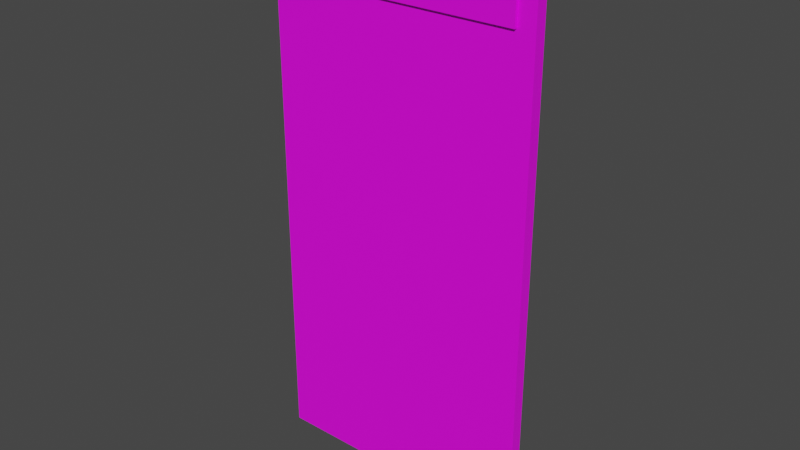 # Source: Door01.blend  (saved by Blender 4.2.66; exported with 4.5.12 LTS)
import bpy
from mathutils import Matrix  # noqa: F401  (used for matrix-valued properties, if any)

bpy.ops.wm.read_factory_settings(use_empty=True)
scene = bpy.context.scene
scene.name = 'Scene'

# ---- collections
col_collection = bpy.data.collections.new('Collection'); scene.collection.children.link(col_collection)

# ---- images (referenced by path relative to the original .blend; pixels are not part of the script)
import os
ASSET_DIR = os.environ.get("B2B_ASSET_DIR", "")  # directory of the original .blend (textures are referenced by path, not embedded)
HERE = os.path.dirname(os.path.abspath(__file__))  # packed textures are extracted next to this script under _unpacked/

def load_image(name, relpath, width, height, colorspace="sRGB"):
    """Load a texture the original file referenced (path relative to the .blend, or extracted next to this script)."""
    p = next((c for c in (os.path.join(HERE, relpath), os.path.join(ASSET_DIR, relpath)) if relpath and os.path.exists(c)), "")
    if p:
        img = bpy.data.images.load(p, check_existing=True)
        img.name = name
    else:  # same state as the original file: an image datablock whose file is absent (Cycles renders it pink)
        img = bpy.data.images.new(name, width, height)
        img.source = "FILE"
        img.filepath = "//" + (relpath or name)
    img.colorspace_settings.name = colorspace
    return img
img_door01_a_png_001 = load_image('Door01_a.png.001', 'Door01_a.png', 1024, 1024, 'sRGB')

# ---- materials (node trees are filled in below, after node groups)
mat_primary = bpy.data.materials.new('Primary')
mat_primary.alpha_threshold = 0.0
mat_primary.use_transparent_shadow = False
mat_primary.roughness = 0.5
mat_primary.line_color = (0.0, 0.0, 0.0, 1.0)

# ---- material node trees
mat_primary.use_nodes = True; mat_primary.node_tree.nodes.clear()
_N = mat_primary.node_tree.nodes; _L = mat_primary.node_tree.links
n0 = _N.new('ShaderNodeOutputMaterial'); n0.name = 'Material Output'; n0.location = (300, 300)
n1 = _N.new('ShaderNodeBsdfPrincipled'); n1.name = 'Principled BSDF'; n1.location = (10, 300)
n1.distribution = 'GGX'
n1.subsurface_method = 'RANDOM_WALK_SKIN'
n1.inputs[3].default_value = 1.45
n1.inputs[27].default_value = (0.0, 0.0, 0.0, 1.0)
n1.inputs[28].default_value = 1.0
n2 = _N.new('ShaderNodeTexImage'); n2.name = 'Image Texture'; n2.location = (-280, 280)
n2.image = img_door01_a_png_001
n2.interpolation = 'Closest'
_L.new(n1.outputs[0], n0.inputs[0])
_L.new(n2.outputs[0], n1.inputs[0])
n0.is_active_output = True

# ---- world
world_world = bpy.data.worlds.new('World'); scene.world = world_world
world_world.use_nodes = True; world_world.node_tree.nodes.clear()
_N = world_world.node_tree.nodes; _L = world_world.node_tree.links
n0 = _N.new('ShaderNodeOutputWorld'); n0.name = 'World Output'; n0.location = (300, 300)
n1 = _N.new('ShaderNodeBackground'); n1.name = 'Background'; n1.location = (10, 300)
n1.inputs[0].default_value = (0.05088, 0.05088, 0.05088, 1.0)
_L.new(n1.outputs[0], n0.inputs[0])
n0.is_active_output = True
world_world.color = (0.05088, 0.05088, 0.05088)
world_world.use_sun_shadow = False
world_world.sun_shadow_jitter_overblur = 0.0

# ---- meshes
me_cube_001 = bpy.data.meshes.new('Cube.001')
me_cube_001.from_pydata([(0.0003312, 0.0375, 0.0), (0.0003312, -0.025, 2.979), (0.0003312, -0.025, 0.0), (0.09493, 0.05312, 2.931), (0.09493, 0.05312, 2.607), (0.09493, -0.04062, 2.607), (0.09493, -0.04062, 2.931), (1.475, 0.0375, 0.0), (1.475, -0.025, 2.979), (1.475, -0.025, 0.0), (1.475, 0.0375, 2.979), (0.0003312, 0.0375, 2.979), (1.38, 0.05312, 2.607), (1.38, 0.05312, 2.931), (1.38, -0.04062, 2.607), (1.38, -0.04062, 2.931), (0.0003312, -0.025, 2.979), (0.0003312, -0.025, 0.0), (1.475, -0.025, 2.979), (1.475, -0.025, 0.0)], [], [(0, 2, 1, 11), (5, 6, 3, 4), (7, 10, 8, 9), (11, 1, 8, 10), (14, 12, 13, 15), (5, 14, 15, 6), (3, 6, 15, 13), (7, 9, 2, 0), (12, 14, 5, 4), (12, 4, 3, 13), (0, 11, 10, 7), (17, 19, 18, 16)])
_uv = me_cube_001.uv_layers.new(name='UVMap')
_uv.uv.foreach_set('vector', [0.4844, 0.0, 0.4531, 0.0, 0.4531, 1.0, 0.4844, 1.0, 1.0, 0.03125, 0.8906, 0.03125, 0.8906, 0.0, 1.0, 0.0, 0.4531, 0.0, 0.4531, 1.0, 0.4844, 1.0, 0.4844, 0.0, 0.0, 1.0, 0.0, 0.9688, 0.5, 0.9688, 0.5, 1.0, 1.0, 0.0, 1.0, 0.03125, 0.8906, 0.03125, 0.8906, 0.0, 0.8125, 0.04688, 0.8125, 0.3906, 0.7031, 0.3906, 0.7031, 0.04688, 0.8125, 0.0, 0.8438, 0.0, 0.8438, 0.4219, 0.8125, 0.4219, 0.9688, 0.0, 1.0, 0.0, 1.0, 0.4844, 0.9688, 0.4844, 0.8438, 0.4219, 0.8125, 0.4219, 0.8125, 0.0, 0.8438, 0.0, 0.7031, 0.3906, 0.7031, 0.04688, 0.8125, 0.04688, 0.8125, 0.3906, 0.0, 0.0, 0.0, 1.0, 0.4844, 1.0, 0.4844, 0.0, 0.4844, 0.0, 0.0, 0.0, 0.0, 1.0, 0.4844, 1.0])
me_cube_001.materials.append(mat_primary)
me_cube_001.use_mirror_vertex_groups = False
me_cube_001.update()

# ---- objects
ob_door01 = bpy.data.objects.new('Door01', me_cube_001)

# ---- transforms, parenting, visibility, modifiers, constraints
ob_door01.location = (0.0, 0.0, 0.0)
ob_door01.scale = (-1.0, 1.0, 1.0)
ob_door01.lock_rotations_4d = False
ob_door01.empty_display_type = 'ARROWS'
ob_door01.lineart.crease_threshold = 0.0

# ---- collection membership
col_collection.objects.link(ob_door01)

# ---- scene / render settings (as saved in the file)
scene.frame_start = 1; scene.frame_end = 250; scene.frame_set(1)
scene.render.engine = 'BLENDER_EEVEE_NEXT'
scene.cycles.sampling_pattern = 'TABULATED_SOBOL'
scene.cycles.use_light_tree = False
scene.view_settings.view_transform = 'Filmic'
bpy.context.view_layer.update()

# ---- added for rendering (the .blend has no active camera and no usable light): camera, sun
cam_auto = bpy.data.cameras.new('AutoCamera')
cam_auto.lens = 50.0
cam_auto.sensor_width = 36.0
cam_auto.clip_end = 1000.0
ob_auto_camera = bpy.data.objects.new('AutoCamera', cam_auto)
scene.collection.objects.link(ob_auto_camera)
ob_auto_camera.location = (2.33868, -3.68516, 3.95022)
ob_auto_camera.rotation_euler = (1.09748, -7.21219e-08, 0.694738)
scene.camera = ob_auto_camera
light_auto_sun = bpy.data.lights.new('AutoSun', 'SUN')
light_auto_sun.energy = 3.0
light_auto_sun.angle = 0.0523599
ob_auto_sun = bpy.data.objects.new('AutoSun', light_auto_sun)
scene.collection.objects.link(ob_auto_sun)
ob_auto_sun.rotation_euler = (0.872665, 0.174533, 0.523599)
bpy.context.view_layer.update()
